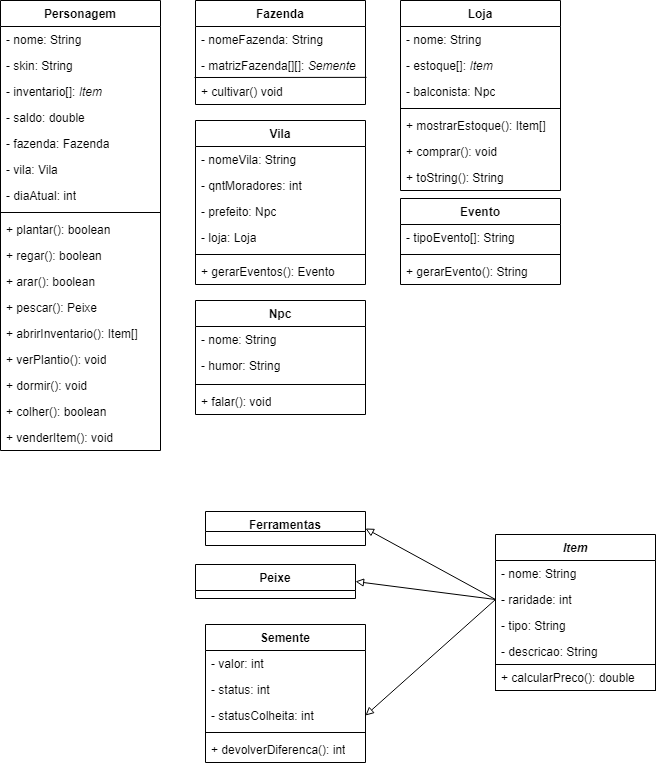

The diagram above was exported from draw.io. Its source (the exported page's mxGraphModel, read from the mxfile embedded in the PNG):
<mxGraphModel dx="1434" dy="780" grid="1" gridSize="10" guides="1" tooltips="1" connect="1" arrows="1" fold="1" page="1" pageScale="1" pageWidth="827" pageHeight="1169" math="0" shadow="0">
  <root>
    <mxCell id="0" />
    <mxCell id="1" parent="0" />
    <mxCell id="btS5WH9N6Obu1FE26mfH-5" value="Personagem" style="swimlane;fontStyle=1;align=center;verticalAlign=top;childLayout=stackLayout;horizontal=1;startSize=26;horizontalStack=0;resizeParent=1;resizeParentMax=0;resizeLast=0;collapsible=1;marginBottom=0;whiteSpace=wrap;html=1;" parent="1" vertex="1">
      <mxGeometry x="40" y="40" width="160" height="450" as="geometry" />
    </mxCell>
    <mxCell id="btS5WH9N6Obu1FE26mfH-6" value="- nome: String&lt;div&gt;&lt;br&gt;&lt;/div&gt;" style="text;strokeColor=none;fillColor=none;align=left;verticalAlign=top;spacingLeft=4;spacingRight=4;overflow=hidden;rotatable=0;points=[[0,0.5],[1,0.5]];portConstraint=eastwest;whiteSpace=wrap;html=1;" parent="btS5WH9N6Obu1FE26mfH-5" vertex="1">
      <mxGeometry y="26" width="160" height="26" as="geometry" />
    </mxCell>
    <mxCell id="btS5WH9N6Obu1FE26mfH-11" value="- skin: String&lt;div&gt;&lt;br&gt;&lt;/div&gt;" style="text;strokeColor=none;fillColor=none;align=left;verticalAlign=top;spacingLeft=4;spacingRight=4;overflow=hidden;rotatable=0;points=[[0,0.5],[1,0.5]];portConstraint=eastwest;whiteSpace=wrap;html=1;" parent="btS5WH9N6Obu1FE26mfH-5" vertex="1">
      <mxGeometry y="52" width="160" height="26" as="geometry" />
    </mxCell>
    <mxCell id="btS5WH9N6Obu1FE26mfH-21" value="- inventario[]: &lt;i&gt;Item&lt;/i&gt;&lt;div&gt;&lt;br&gt;&lt;/div&gt;" style="text;strokeColor=none;fillColor=none;align=left;verticalAlign=top;spacingLeft=4;spacingRight=4;overflow=hidden;rotatable=0;points=[[0,0.5],[1,0.5]];portConstraint=eastwest;whiteSpace=wrap;html=1;" parent="btS5WH9N6Obu1FE26mfH-5" vertex="1">
      <mxGeometry y="78" width="160" height="26" as="geometry" />
    </mxCell>
    <mxCell id="btS5WH9N6Obu1FE26mfH-14" value="- saldo: double&lt;div&gt;&lt;br&gt;&lt;/div&gt;" style="text;strokeColor=none;fillColor=none;align=left;verticalAlign=top;spacingLeft=4;spacingRight=4;overflow=hidden;rotatable=0;points=[[0,0.5],[1,0.5]];portConstraint=eastwest;whiteSpace=wrap;html=1;" parent="btS5WH9N6Obu1FE26mfH-5" vertex="1">
      <mxGeometry y="104" width="160" height="26" as="geometry" />
    </mxCell>
    <mxCell id="btS5WH9N6Obu1FE26mfH-15" value="- fazenda: Fazenda&lt;div&gt;&lt;br&gt;&lt;/div&gt;" style="text;strokeColor=none;fillColor=none;align=left;verticalAlign=top;spacingLeft=4;spacingRight=4;overflow=hidden;rotatable=0;points=[[0,0.5],[1,0.5]];portConstraint=eastwest;whiteSpace=wrap;html=1;" parent="btS5WH9N6Obu1FE26mfH-5" vertex="1">
      <mxGeometry y="130" width="160" height="26" as="geometry" />
    </mxCell>
    <mxCell id="btS5WH9N6Obu1FE26mfH-17" value="- vila: Vila&lt;div&gt;&lt;br&gt;&lt;/div&gt;" style="text;strokeColor=none;fillColor=none;align=left;verticalAlign=top;spacingLeft=4;spacingRight=4;overflow=hidden;rotatable=0;points=[[0,0.5],[1,0.5]];portConstraint=eastwest;whiteSpace=wrap;html=1;" parent="btS5WH9N6Obu1FE26mfH-5" vertex="1">
      <mxGeometry y="156" width="160" height="26" as="geometry" />
    </mxCell>
    <mxCell id="btS5WH9N6Obu1FE26mfH-28" value="- diaAtual: int" style="text;strokeColor=none;fillColor=none;align=left;verticalAlign=top;spacingLeft=4;spacingRight=4;overflow=hidden;rotatable=0;points=[[0,0.5],[1,0.5]];portConstraint=eastwest;whiteSpace=wrap;html=1;" parent="btS5WH9N6Obu1FE26mfH-5" vertex="1">
      <mxGeometry y="182" width="160" height="26" as="geometry" />
    </mxCell>
    <mxCell id="btS5WH9N6Obu1FE26mfH-7" value="" style="line;strokeWidth=1;fillColor=none;align=left;verticalAlign=middle;spacingTop=-1;spacingLeft=3;spacingRight=3;rotatable=0;labelPosition=right;points=[];portConstraint=eastwest;strokeColor=inherit;" parent="btS5WH9N6Obu1FE26mfH-5" vertex="1">
      <mxGeometry y="208" width="160" height="8" as="geometry" />
    </mxCell>
    <mxCell id="btS5WH9N6Obu1FE26mfH-8" value="+ plantar(): boolean" style="text;strokeColor=none;fillColor=none;align=left;verticalAlign=top;spacingLeft=4;spacingRight=4;overflow=hidden;rotatable=0;points=[[0,0.5],[1,0.5]];portConstraint=eastwest;whiteSpace=wrap;html=1;" parent="btS5WH9N6Obu1FE26mfH-5" vertex="1">
      <mxGeometry y="216" width="160" height="26" as="geometry" />
    </mxCell>
    <mxCell id="btS5WH9N6Obu1FE26mfH-16" value="+ regar(): boolean" style="text;strokeColor=none;fillColor=none;align=left;verticalAlign=top;spacingLeft=4;spacingRight=4;overflow=hidden;rotatable=0;points=[[0,0.5],[1,0.5]];portConstraint=eastwest;whiteSpace=wrap;html=1;" parent="btS5WH9N6Obu1FE26mfH-5" vertex="1">
      <mxGeometry y="242" width="160" height="26" as="geometry" />
    </mxCell>
    <mxCell id="btS5WH9N6Obu1FE26mfH-19" value="+ arar(): boolean" style="text;strokeColor=none;fillColor=none;align=left;verticalAlign=top;spacingLeft=4;spacingRight=4;overflow=hidden;rotatable=0;points=[[0,0.5],[1,0.5]];portConstraint=eastwest;whiteSpace=wrap;html=1;" parent="btS5WH9N6Obu1FE26mfH-5" vertex="1">
      <mxGeometry y="268" width="160" height="26" as="geometry" />
    </mxCell>
    <mxCell id="btS5WH9N6Obu1FE26mfH-18" value="+ pescar(): Peixe" style="text;strokeColor=none;fillColor=none;align=left;verticalAlign=top;spacingLeft=4;spacingRight=4;overflow=hidden;rotatable=0;points=[[0,0.5],[1,0.5]];portConstraint=eastwest;whiteSpace=wrap;html=1;" parent="btS5WH9N6Obu1FE26mfH-5" vertex="1">
      <mxGeometry y="294" width="160" height="26" as="geometry" />
    </mxCell>
    <mxCell id="btS5WH9N6Obu1FE26mfH-43" value="+ abrirInventario(): Item[]" style="text;strokeColor=none;fillColor=none;align=left;verticalAlign=top;spacingLeft=4;spacingRight=4;overflow=hidden;rotatable=0;points=[[0,0.5],[1,0.5]];portConstraint=eastwest;whiteSpace=wrap;html=1;" parent="btS5WH9N6Obu1FE26mfH-5" vertex="1">
      <mxGeometry y="320" width="160" height="26" as="geometry" />
    </mxCell>
    <mxCell id="btS5WH9N6Obu1FE26mfH-83" value="+ verPlantio(): void" style="text;strokeColor=none;fillColor=none;align=left;verticalAlign=top;spacingLeft=4;spacingRight=4;overflow=hidden;rotatable=0;points=[[0,0.5],[1,0.5]];portConstraint=eastwest;whiteSpace=wrap;html=1;" parent="btS5WH9N6Obu1FE26mfH-5" vertex="1">
      <mxGeometry y="346" width="160" height="26" as="geometry" />
    </mxCell>
    <mxCell id="btS5WH9N6Obu1FE26mfH-98" value="+ dormir(): void" style="text;strokeColor=none;fillColor=none;align=left;verticalAlign=top;spacingLeft=4;spacingRight=4;overflow=hidden;rotatable=0;points=[[0,0.5],[1,0.5]];portConstraint=eastwest;whiteSpace=wrap;html=1;" parent="btS5WH9N6Obu1FE26mfH-5" vertex="1">
      <mxGeometry y="372" width="160" height="26" as="geometry" />
    </mxCell>
    <mxCell id="btS5WH9N6Obu1FE26mfH-99" value="+ colher(): boolean" style="text;strokeColor=none;fillColor=none;align=left;verticalAlign=top;spacingLeft=4;spacingRight=4;overflow=hidden;rotatable=0;points=[[0,0.5],[1,0.5]];portConstraint=eastwest;whiteSpace=wrap;html=1;" parent="btS5WH9N6Obu1FE26mfH-5" vertex="1">
      <mxGeometry y="398" width="160" height="26" as="geometry" />
    </mxCell>
    <mxCell id="btS5WH9N6Obu1FE26mfH-101" value="+ venderItem(): void" style="text;strokeColor=none;fillColor=none;align=left;verticalAlign=top;spacingLeft=4;spacingRight=4;overflow=hidden;rotatable=0;points=[[0,0.5],[1,0.5]];portConstraint=eastwest;whiteSpace=wrap;html=1;" parent="btS5WH9N6Obu1FE26mfH-5" vertex="1">
      <mxGeometry y="424" width="160" height="26" as="geometry" />
    </mxCell>
    <mxCell id="btS5WH9N6Obu1FE26mfH-22" value="Fazenda" style="swimlane;fontStyle=1;align=center;verticalAlign=top;childLayout=stackLayout;horizontal=1;startSize=26;horizontalStack=0;resizeParent=1;resizeParentMax=0;resizeLast=0;collapsible=1;marginBottom=0;whiteSpace=wrap;html=1;" parent="1" vertex="1">
      <mxGeometry x="235" y="40" width="170" height="104" as="geometry" />
    </mxCell>
    <mxCell id="btS5WH9N6Obu1FE26mfH-23" value="- nomeFazenda: String" style="text;strokeColor=none;fillColor=none;align=left;verticalAlign=top;spacingLeft=4;spacingRight=4;overflow=hidden;rotatable=0;points=[[0,0.5],[1,0.5]];portConstraint=eastwest;whiteSpace=wrap;html=1;" parent="btS5WH9N6Obu1FE26mfH-22" vertex="1">
      <mxGeometry y="26" width="170" height="26" as="geometry" />
    </mxCell>
    <mxCell id="btS5WH9N6Obu1FE26mfH-26" value="- matrizFazenda[][]: &lt;i&gt;Semente&lt;/i&gt;" style="text;strokeColor=none;fillColor=none;align=left;verticalAlign=top;spacingLeft=4;spacingRight=4;overflow=hidden;rotatable=0;points=[[0,0.5],[1,0.5]];portConstraint=eastwest;whiteSpace=wrap;html=1;" parent="btS5WH9N6Obu1FE26mfH-22" vertex="1">
      <mxGeometry y="52" width="170" height="26" as="geometry" />
    </mxCell>
    <mxCell id="btS5WH9N6Obu1FE26mfH-29" value="" style="endArrow=none;html=1;rounded=0;entryX=1.006;entryY=-0.044;entryDx=0;entryDy=0;entryPerimeter=0;" parent="btS5WH9N6Obu1FE26mfH-22" target="btS5WH9N6Obu1FE26mfH-30" edge="1">
      <mxGeometry width="50" height="50" relative="1" as="geometry">
        <mxPoint x="-1" y="77" as="sourcePoint" />
        <mxPoint x="170" y="77" as="targetPoint" />
      </mxGeometry>
    </mxCell>
    <mxCell id="btS5WH9N6Obu1FE26mfH-30" value="+ cultivar() void" style="text;strokeColor=none;fillColor=none;align=left;verticalAlign=top;spacingLeft=4;spacingRight=4;overflow=hidden;rotatable=0;points=[[0,0.5],[1,0.5]];portConstraint=eastwest;whiteSpace=wrap;html=1;" parent="btS5WH9N6Obu1FE26mfH-22" vertex="1">
      <mxGeometry y="78" width="170" height="26" as="geometry" />
    </mxCell>
    <mxCell id="btS5WH9N6Obu1FE26mfH-31" value="Vila" style="swimlane;fontStyle=1;align=center;verticalAlign=top;childLayout=stackLayout;horizontal=1;startSize=26;horizontalStack=0;resizeParent=1;resizeParentMax=0;resizeLast=0;collapsible=1;marginBottom=0;whiteSpace=wrap;html=1;" parent="1" vertex="1">
      <mxGeometry x="235" y="160" width="170" height="164" as="geometry" />
    </mxCell>
    <mxCell id="btS5WH9N6Obu1FE26mfH-32" value="- nomeVila: String" style="text;strokeColor=none;fillColor=none;align=left;verticalAlign=top;spacingLeft=4;spacingRight=4;overflow=hidden;rotatable=0;points=[[0,0.5],[1,0.5]];portConstraint=eastwest;whiteSpace=wrap;html=1;" parent="btS5WH9N6Obu1FE26mfH-31" vertex="1">
      <mxGeometry y="26" width="170" height="26" as="geometry" />
    </mxCell>
    <mxCell id="btS5WH9N6Obu1FE26mfH-35" value="- qntMoradores: int" style="text;strokeColor=none;fillColor=none;align=left;verticalAlign=top;spacingLeft=4;spacingRight=4;overflow=hidden;rotatable=0;points=[[0,0.5],[1,0.5]];portConstraint=eastwest;whiteSpace=wrap;html=1;" parent="btS5WH9N6Obu1FE26mfH-31" vertex="1">
      <mxGeometry y="52" width="170" height="26" as="geometry" />
    </mxCell>
    <mxCell id="btS5WH9N6Obu1FE26mfH-36" value="- prefeito: Npc" style="text;strokeColor=none;fillColor=none;align=left;verticalAlign=top;spacingLeft=4;spacingRight=4;overflow=hidden;rotatable=0;points=[[0,0.5],[1,0.5]];portConstraint=eastwest;whiteSpace=wrap;html=1;" parent="btS5WH9N6Obu1FE26mfH-31" vertex="1">
      <mxGeometry y="78" width="170" height="26" as="geometry" />
    </mxCell>
    <mxCell id="btS5WH9N6Obu1FE26mfH-37" value="- loja: Loja" style="text;strokeColor=none;fillColor=none;align=left;verticalAlign=top;spacingLeft=4;spacingRight=4;overflow=hidden;rotatable=0;points=[[0,0.5],[1,0.5]];portConstraint=eastwest;whiteSpace=wrap;html=1;" parent="btS5WH9N6Obu1FE26mfH-31" vertex="1">
      <mxGeometry y="104" width="170" height="26" as="geometry" />
    </mxCell>
    <mxCell id="btS5WH9N6Obu1FE26mfH-33" value="" style="line;strokeWidth=1;fillColor=none;align=left;verticalAlign=middle;spacingTop=-1;spacingLeft=3;spacingRight=3;rotatable=0;labelPosition=right;points=[];portConstraint=eastwest;strokeColor=inherit;" parent="btS5WH9N6Obu1FE26mfH-31" vertex="1">
      <mxGeometry y="130" width="170" height="8" as="geometry" />
    </mxCell>
    <mxCell id="btS5WH9N6Obu1FE26mfH-34" value="+ gerarEventos(): Evento" style="text;strokeColor=none;fillColor=none;align=left;verticalAlign=top;spacingLeft=4;spacingRight=4;overflow=hidden;rotatable=0;points=[[0,0.5],[1,0.5]];portConstraint=eastwest;whiteSpace=wrap;html=1;" parent="btS5WH9N6Obu1FE26mfH-31" vertex="1">
      <mxGeometry y="138" width="170" height="26" as="geometry" />
    </mxCell>
    <mxCell id="btS5WH9N6Obu1FE26mfH-38" value="&lt;i&gt;Item&lt;/i&gt;" style="swimlane;fontStyle=1;align=center;verticalAlign=top;childLayout=stackLayout;horizontal=1;startSize=26;horizontalStack=0;resizeParent=1;resizeParentMax=0;resizeLast=0;collapsible=1;marginBottom=0;whiteSpace=wrap;html=1;" parent="1" vertex="1">
      <mxGeometry x="535" y="574" width="160" height="156" as="geometry" />
    </mxCell>
    <mxCell id="btS5WH9N6Obu1FE26mfH-39" value="- nome: String" style="text;strokeColor=none;fillColor=none;align=left;verticalAlign=top;spacingLeft=4;spacingRight=4;overflow=hidden;rotatable=0;points=[[0,0.5],[1,0.5]];portConstraint=eastwest;whiteSpace=wrap;html=1;" parent="btS5WH9N6Obu1FE26mfH-38" vertex="1">
      <mxGeometry y="26" width="160" height="26" as="geometry" />
    </mxCell>
    <mxCell id="btS5WH9N6Obu1FE26mfH-42" value="- raridade: int" style="text;strokeColor=none;fillColor=none;align=left;verticalAlign=top;spacingLeft=4;spacingRight=4;overflow=hidden;rotatable=0;points=[[0,0.5],[1,0.5]];portConstraint=eastwest;whiteSpace=wrap;html=1;" parent="btS5WH9N6Obu1FE26mfH-38" vertex="1">
      <mxGeometry y="52" width="160" height="26" as="geometry" />
    </mxCell>
    <mxCell id="btS5WH9N6Obu1FE26mfH-52" value="- tipo: String" style="text;strokeColor=none;fillColor=none;align=left;verticalAlign=top;spacingLeft=4;spacingRight=4;overflow=hidden;rotatable=0;points=[[0,0.5],[1,0.5]];portConstraint=eastwest;whiteSpace=wrap;html=1;" parent="btS5WH9N6Obu1FE26mfH-38" vertex="1">
      <mxGeometry y="78" width="160" height="26" as="geometry" />
    </mxCell>
    <mxCell id="btS5WH9N6Obu1FE26mfH-82" value="- descricao: String" style="text;strokeColor=none;fillColor=none;align=left;verticalAlign=top;spacingLeft=4;spacingRight=4;overflow=hidden;rotatable=0;points=[[0,0.5],[1,0.5]];portConstraint=eastwest;whiteSpace=wrap;html=1;" parent="btS5WH9N6Obu1FE26mfH-38" vertex="1">
      <mxGeometry y="104" width="160" height="26" as="geometry" />
    </mxCell>
    <mxCell id="_8S9eD-CmXBHqZOg9EyS-1" value="+ calcularPreco(): double" style="text;strokeColor=default;fillColor=none;align=left;verticalAlign=top;spacingLeft=4;spacingRight=4;overflow=hidden;rotatable=0;points=[[0,0.5],[1,0.5]];portConstraint=eastwest;whiteSpace=wrap;html=1;" vertex="1" parent="btS5WH9N6Obu1FE26mfH-38">
      <mxGeometry y="130" width="160" height="26" as="geometry" />
    </mxCell>
    <mxCell id="btS5WH9N6Obu1FE26mfH-48" value="Peixe" style="swimlane;fontStyle=1;align=center;verticalAlign=top;childLayout=stackLayout;horizontal=1;startSize=26;horizontalStack=0;resizeParent=1;resizeParentMax=0;resizeLast=0;collapsible=1;marginBottom=0;whiteSpace=wrap;html=1;" parent="1" vertex="1">
      <mxGeometry x="235" y="604" width="160" height="34" as="geometry" />
    </mxCell>
    <mxCell id="btS5WH9N6Obu1FE26mfH-55" value="Ferramentas" style="swimlane;fontStyle=1;align=center;verticalAlign=top;childLayout=stackLayout;horizontal=1;startSize=20;horizontalStack=0;resizeParent=1;resizeParentMax=0;resizeLast=0;collapsible=1;marginBottom=0;whiteSpace=wrap;html=1;" parent="1" vertex="1">
      <mxGeometry x="245" y="551" width="160" height="34" as="geometry" />
    </mxCell>
    <mxCell id="btS5WH9N6Obu1FE26mfH-57" value="Npc" style="swimlane;fontStyle=1;align=center;verticalAlign=top;childLayout=stackLayout;horizontal=1;startSize=26;horizontalStack=0;resizeParent=1;resizeParentMax=0;resizeLast=0;collapsible=1;marginBottom=0;whiteSpace=wrap;html=1;" parent="1" vertex="1">
      <mxGeometry x="235" y="340" width="170" height="114" as="geometry" />
    </mxCell>
    <mxCell id="btS5WH9N6Obu1FE26mfH-58" value="- nome: String" style="text;strokeColor=none;fillColor=none;align=left;verticalAlign=top;spacingLeft=4;spacingRight=4;overflow=hidden;rotatable=0;points=[[0,0.5],[1,0.5]];portConstraint=eastwest;whiteSpace=wrap;html=1;" parent="btS5WH9N6Obu1FE26mfH-57" vertex="1">
      <mxGeometry y="26" width="170" height="26" as="geometry" />
    </mxCell>
    <mxCell id="btS5WH9N6Obu1FE26mfH-61" value="- humor: String" style="text;strokeColor=none;fillColor=none;align=left;verticalAlign=top;spacingLeft=4;spacingRight=4;overflow=hidden;rotatable=0;points=[[0,0.5],[1,0.5]];portConstraint=eastwest;whiteSpace=wrap;html=1;" parent="btS5WH9N6Obu1FE26mfH-57" vertex="1">
      <mxGeometry y="52" width="170" height="28" as="geometry" />
    </mxCell>
    <mxCell id="btS5WH9N6Obu1FE26mfH-59" value="" style="line;strokeWidth=1;fillColor=none;align=left;verticalAlign=middle;spacingTop=-1;spacingLeft=3;spacingRight=3;rotatable=0;labelPosition=right;points=[];portConstraint=eastwest;strokeColor=inherit;" parent="btS5WH9N6Obu1FE26mfH-57" vertex="1">
      <mxGeometry y="80" width="170" height="8" as="geometry" />
    </mxCell>
    <mxCell id="btS5WH9N6Obu1FE26mfH-60" value="+ falar(): void" style="text;strokeColor=none;fillColor=none;align=left;verticalAlign=top;spacingLeft=4;spacingRight=4;overflow=hidden;rotatable=0;points=[[0,0.5],[1,0.5]];portConstraint=eastwest;whiteSpace=wrap;html=1;" parent="btS5WH9N6Obu1FE26mfH-57" vertex="1">
      <mxGeometry y="88" width="170" height="26" as="geometry" />
    </mxCell>
    <mxCell id="btS5WH9N6Obu1FE26mfH-62" value="Loja" style="swimlane;fontStyle=1;align=center;verticalAlign=top;childLayout=stackLayout;horizontal=1;startSize=26;horizontalStack=0;resizeParent=1;resizeParentMax=0;resizeLast=0;collapsible=1;marginBottom=0;whiteSpace=wrap;html=1;" parent="1" vertex="1">
      <mxGeometry x="440" y="40" width="160" height="190" as="geometry" />
    </mxCell>
    <mxCell id="btS5WH9N6Obu1FE26mfH-63" value="- nome: String" style="text;strokeColor=none;fillColor=none;align=left;verticalAlign=top;spacingLeft=4;spacingRight=4;overflow=hidden;rotatable=0;points=[[0,0.5],[1,0.5]];portConstraint=eastwest;whiteSpace=wrap;html=1;" parent="btS5WH9N6Obu1FE26mfH-62" vertex="1">
      <mxGeometry y="26" width="160" height="26" as="geometry" />
    </mxCell>
    <mxCell id="btS5WH9N6Obu1FE26mfH-66" value="- estoque[]: &lt;i&gt;Item&lt;/i&gt;" style="text;strokeColor=none;fillColor=none;align=left;verticalAlign=top;spacingLeft=4;spacingRight=4;overflow=hidden;rotatable=0;points=[[0,0.5],[1,0.5]];portConstraint=eastwest;whiteSpace=wrap;html=1;" parent="btS5WH9N6Obu1FE26mfH-62" vertex="1">
      <mxGeometry y="52" width="160" height="26" as="geometry" />
    </mxCell>
    <mxCell id="btS5WH9N6Obu1FE26mfH-67" value="- balconista: Npc" style="text;strokeColor=none;fillColor=none;align=left;verticalAlign=top;spacingLeft=4;spacingRight=4;overflow=hidden;rotatable=0;points=[[0,0.5],[1,0.5]];portConstraint=eastwest;whiteSpace=wrap;html=1;" parent="btS5WH9N6Obu1FE26mfH-62" vertex="1">
      <mxGeometry y="78" width="160" height="26" as="geometry" />
    </mxCell>
    <mxCell id="btS5WH9N6Obu1FE26mfH-64" value="" style="line;strokeWidth=1;fillColor=none;align=left;verticalAlign=middle;spacingTop=-1;spacingLeft=3;spacingRight=3;rotatable=0;labelPosition=right;points=[];portConstraint=eastwest;strokeColor=inherit;" parent="btS5WH9N6Obu1FE26mfH-62" vertex="1">
      <mxGeometry y="104" width="160" height="8" as="geometry" />
    </mxCell>
    <mxCell id="btS5WH9N6Obu1FE26mfH-65" value="+ mostrarEstoque(): Item[]" style="text;strokeColor=none;fillColor=none;align=left;verticalAlign=top;spacingLeft=4;spacingRight=4;overflow=hidden;rotatable=0;points=[[0,0.5],[1,0.5]];portConstraint=eastwest;whiteSpace=wrap;html=1;" parent="btS5WH9N6Obu1FE26mfH-62" vertex="1">
      <mxGeometry y="112" width="160" height="26" as="geometry" />
    </mxCell>
    <mxCell id="btS5WH9N6Obu1FE26mfH-68" value="+ comprar(): void" style="text;strokeColor=none;fillColor=none;align=left;verticalAlign=top;spacingLeft=4;spacingRight=4;overflow=hidden;rotatable=0;points=[[0,0.5],[1,0.5]];portConstraint=eastwest;whiteSpace=wrap;html=1;" parent="btS5WH9N6Obu1FE26mfH-62" vertex="1">
      <mxGeometry y="138" width="160" height="26" as="geometry" />
    </mxCell>
    <mxCell id="btS5WH9N6Obu1FE26mfH-69" value="+ toString(): String" style="text;strokeColor=none;fillColor=none;align=left;verticalAlign=top;spacingLeft=4;spacingRight=4;overflow=hidden;rotatable=0;points=[[0,0.5],[1,0.5]];portConstraint=eastwest;whiteSpace=wrap;html=1;" parent="btS5WH9N6Obu1FE26mfH-62" vertex="1">
      <mxGeometry y="164" width="160" height="26" as="geometry" />
    </mxCell>
    <mxCell id="btS5WH9N6Obu1FE26mfH-70" value="Evento" style="swimlane;fontStyle=1;align=center;verticalAlign=top;childLayout=stackLayout;horizontal=1;startSize=26;horizontalStack=0;resizeParent=1;resizeParentMax=0;resizeLast=0;collapsible=1;marginBottom=0;whiteSpace=wrap;html=1;" parent="1" vertex="1">
      <mxGeometry x="440" y="238" width="160" height="86" as="geometry" />
    </mxCell>
    <mxCell id="btS5WH9N6Obu1FE26mfH-71" value="- tipoEvento[]: String" style="text;strokeColor=none;fillColor=none;align=left;verticalAlign=top;spacingLeft=4;spacingRight=4;overflow=hidden;rotatable=0;points=[[0,0.5],[1,0.5]];portConstraint=eastwest;whiteSpace=wrap;html=1;" parent="btS5WH9N6Obu1FE26mfH-70" vertex="1">
      <mxGeometry y="26" width="160" height="26" as="geometry" />
    </mxCell>
    <mxCell id="btS5WH9N6Obu1FE26mfH-72" value="" style="line;strokeWidth=1;fillColor=none;align=left;verticalAlign=middle;spacingTop=-1;spacingLeft=3;spacingRight=3;rotatable=0;labelPosition=right;points=[];portConstraint=eastwest;strokeColor=inherit;" parent="btS5WH9N6Obu1FE26mfH-70" vertex="1">
      <mxGeometry y="52" width="160" height="8" as="geometry" />
    </mxCell>
    <mxCell id="btS5WH9N6Obu1FE26mfH-73" value="+ gerarEvento(): String" style="text;strokeColor=none;fillColor=none;align=left;verticalAlign=top;spacingLeft=4;spacingRight=4;overflow=hidden;rotatable=0;points=[[0,0.5],[1,0.5]];portConstraint=eastwest;whiteSpace=wrap;html=1;" parent="btS5WH9N6Obu1FE26mfH-70" vertex="1">
      <mxGeometry y="60" width="160" height="26" as="geometry" />
    </mxCell>
    <mxCell id="btS5WH9N6Obu1FE26mfH-84" value="Semente" style="swimlane;fontStyle=1;align=center;verticalAlign=top;childLayout=stackLayout;horizontal=1;startSize=26;horizontalStack=0;resizeParent=1;resizeParentMax=0;resizeLast=0;collapsible=1;marginBottom=0;whiteSpace=wrap;html=1;" parent="1" vertex="1">
      <mxGeometry x="245" y="664" width="160" height="138" as="geometry" />
    </mxCell>
    <mxCell id="btS5WH9N6Obu1FE26mfH-100" value="- valor: int" style="text;strokeColor=none;fillColor=none;align=left;verticalAlign=top;spacingLeft=4;spacingRight=4;overflow=hidden;rotatable=0;points=[[0,0.5],[1,0.5]];portConstraint=eastwest;whiteSpace=wrap;html=1;" parent="btS5WH9N6Obu1FE26mfH-84" vertex="1">
      <mxGeometry y="26" width="160" height="26" as="geometry" />
    </mxCell>
    <mxCell id="btS5WH9N6Obu1FE26mfH-85" value="- status: int" style="text;strokeColor=none;fillColor=none;align=left;verticalAlign=top;spacingLeft=4;spacingRight=4;overflow=hidden;rotatable=0;points=[[0,0.5],[1,0.5]];portConstraint=eastwest;whiteSpace=wrap;html=1;" parent="btS5WH9N6Obu1FE26mfH-84" vertex="1">
      <mxGeometry y="52" width="160" height="26" as="geometry" />
    </mxCell>
    <mxCell id="btS5WH9N6Obu1FE26mfH-88" value="- statusColheita: int" style="text;strokeColor=none;fillColor=none;align=left;verticalAlign=top;spacingLeft=4;spacingRight=4;overflow=hidden;rotatable=0;points=[[0,0.5],[1,0.5]];portConstraint=eastwest;whiteSpace=wrap;html=1;" parent="btS5WH9N6Obu1FE26mfH-84" vertex="1">
      <mxGeometry y="78" width="160" height="26" as="geometry" />
    </mxCell>
    <mxCell id="btS5WH9N6Obu1FE26mfH-86" value="" style="line;strokeWidth=1;fillColor=none;align=left;verticalAlign=middle;spacingTop=-1;spacingLeft=3;spacingRight=3;rotatable=0;labelPosition=right;points=[];portConstraint=eastwest;strokeColor=inherit;" parent="btS5WH9N6Obu1FE26mfH-84" vertex="1">
      <mxGeometry y="104" width="160" height="8" as="geometry" />
    </mxCell>
    <mxCell id="btS5WH9N6Obu1FE26mfH-87" value="+ devolverDiferenca(): int" style="text;strokeColor=none;fillColor=none;align=left;verticalAlign=top;spacingLeft=4;spacingRight=4;overflow=hidden;rotatable=0;points=[[0,0.5],[1,0.5]];portConstraint=eastwest;whiteSpace=wrap;html=1;" parent="btS5WH9N6Obu1FE26mfH-84" vertex="1">
      <mxGeometry y="112" width="160" height="26" as="geometry" />
    </mxCell>
    <mxCell id="btS5WH9N6Obu1FE26mfH-95" style="edgeStyle=none;rounded=0;orthogonalLoop=1;jettySize=auto;html=1;entryX=1;entryY=0.5;entryDx=0;entryDy=0;exitX=0;exitY=0.5;exitDx=0;exitDy=0;endArrow=block;endFill=0;" parent="1" source="btS5WH9N6Obu1FE26mfH-42" target="btS5WH9N6Obu1FE26mfH-55" edge="1">
      <mxGeometry relative="1" as="geometry" />
    </mxCell>
    <mxCell id="btS5WH9N6Obu1FE26mfH-96" style="edgeStyle=none;rounded=0;orthogonalLoop=1;jettySize=auto;html=1;entryX=1;entryY=0.5;entryDx=0;entryDy=0;exitX=0;exitY=0.5;exitDx=0;exitDy=0;endArrow=block;endFill=0;" parent="1" source="btS5WH9N6Obu1FE26mfH-42" target="btS5WH9N6Obu1FE26mfH-48" edge="1">
      <mxGeometry relative="1" as="geometry" />
    </mxCell>
    <mxCell id="btS5WH9N6Obu1FE26mfH-97" style="edgeStyle=none;rounded=0;orthogonalLoop=1;jettySize=auto;html=1;exitX=0;exitY=0.5;exitDx=0;exitDy=0;entryX=1;entryY=0.5;entryDx=0;entryDy=0;endArrow=block;endFill=0;" parent="1" source="btS5WH9N6Obu1FE26mfH-42" target="btS5WH9N6Obu1FE26mfH-88" edge="1">
      <mxGeometry relative="1" as="geometry" />
    </mxCell>
  </root>
</mxGraphModel>